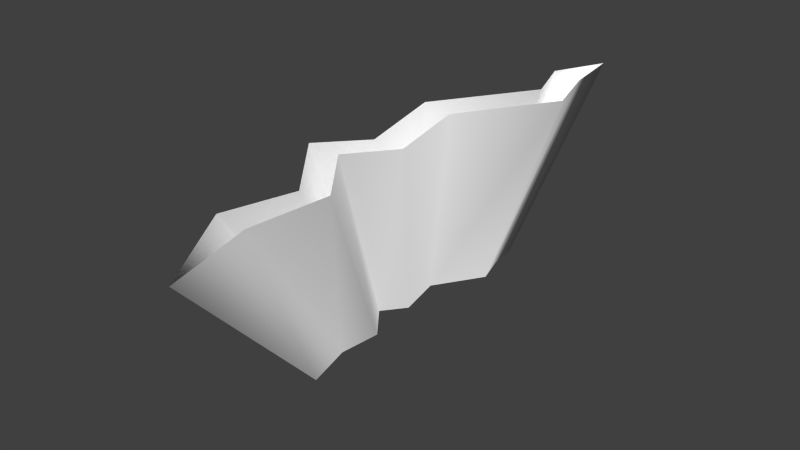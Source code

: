 # Source: StylizedRip.blend  (saved by Blender 2.71.5; exported with 4.5.12 LTS)
import bpy
from mathutils import Matrix  # noqa: F401  (used for matrix-valued properties, if any)

bpy.ops.wm.read_factory_settings(use_empty=True)
scene = bpy.context.scene
scene.name = 'Scene'

# ---- collections
col_collection_1 = bpy.data.collections.new('Collection 1'); scene.collection.children.link(col_collection_1)

# ---- materials (node trees are filled in below, after node groups)
mat_material = bpy.data.materials.new('Material')
mat_material.alpha_threshold = 0.0
mat_material.use_transparent_shadow = False
mat_material.diffuse_color = (1.0, 1.0, 1.0, 1.0)
mat_material.roughness = 0.5
mat_material.line_color = (0.0, 0.0, 0.0, 1.0)

# ---- material node trees

# ---- world
world_world = bpy.data.worlds.new('World'); scene.world = world_world
world_world.color = (0.05088, 0.05088, 0.05088)
world_world.use_sun_shadow = False
world_world.sun_shadow_jitter_overblur = 0.0
world_world.cycles.sampling_method = 'MANUAL'
world_world.cycles.sample_map_resolution = 256

# ---- meshes
me_stylizedrip = bpy.data.meshes.new('StylizedRip')
me_stylizedrip.from_pydata([(-0.06518, -0.638, 0.0), (0.1089, -0.92, 0.0), (-0.006489, -0.4297, 0.0), (-0.1911, -0.2048, 0.0), (-0.07571, -0.07787, 0.0), (-0.1449, 0.2221, 0.0), (0.05119, 0.522, 0.0), (-0.006307, 0.6842, 0.0), (0.07013, 0.8438, 0.0), (0.09552, 0.6609, 0.0), (0.1492, 0.4816, 0.0), (-0.03533, 0.1932, 0.0), (0.02235, -0.07787, 0.0), (-0.08147, -0.2105, 0.0), (0.0685, -0.4009, 0.0), (0.04067, -0.6483, 0.0), (-0.06518, -0.638, 0.0), (0.1089, -0.92, 0.0), (-0.006489, -0.4297, 0.0), (-0.1911, -0.2048, 0.0), (-0.07571, -0.07787, 0.0), (-0.1449, 0.2221, 0.0), (0.05119, 0.522, 0.0), (-0.006307, 0.6842, 0.0), (0.07013, 0.8438, 0.0), (0.09552, 0.6609, 0.0), (0.1492, 0.4816, 0.0), (-0.03533, 0.1932, 0.0), (0.02235, -0.07787, 0.0), (-0.08147, -0.2105, 0.0), (0.0685, -0.4009, 0.0), (0.04067, -0.6483, 0.0), (-0.1304, -1.276, 1.0), (0.2177, -1.84, 1.0), (-0.01298, -0.8594, 1.0), (-0.3821, -0.4095, 1.0), (-0.1514, -0.1557, 1.0), (-0.2898, 0.4441, 1.0), (0.1024, 1.044, 1.0), (-0.01261, 1.368, 1.0), (0.1403, 1.688, 1.0), (0.191, 1.322, 1.0), (0.2985, 0.9633, 1.0), (-0.07066, 0.3865, 1.0), (0.0447, -0.1557, 1.0), (-0.1629, -0.4211, 1.0), (0.137, -0.8018, 1.0), (0.08134, -1.297, 1.0)], [], [(1, 15, 0), (0, 15, 14, 2), (2, 14, 13, 3), (3, 13, 12, 4), (4, 12, 11, 5), (5, 11, 10, 6), (6, 10, 9, 7), (8, 7, 9), (26, 42, 41, 25), (28, 44, 43, 27), (17, 33, 47, 31), (30, 46, 45, 29), (19, 35, 34, 18), (17, 16, 32, 33), (21, 37, 36, 20), (23, 39, 38, 22), (24, 40, 39, 23), (22, 38, 37, 21), (20, 36, 35, 19), (31, 47, 46, 30), (18, 34, 32, 16), (29, 45, 44, 28), (27, 43, 42, 26), (25, 41, 40, 24)])
me_stylizedrip.polygons.foreach_set('use_smooth', [True] * 24)
_uv = me_stylizedrip.uv_layers.new(name='UVMap')
_uv.uv.foreach_set('vector', [0.0, 0.0, 0.1515, 0.00287, 0.1541, 0.03673, 0.1541, 0.03673, 0.1515, 0.00287, 0.2799, 0.005083, 0.2825, 0.04405, 0.2825, 0.04405, 0.2799, 0.005083, 0.3885, 0.004904, 0.39, 0.04856, 0.39, 0.04856, 0.3885, 0.004904, 0.4686, 0.003982, 0.4685, 0.05186, 0.4685, 0.05186, 0.4686, 0.003982, 0.6323, 0.003926, 0.6313, 0.05106, 0.6313, 0.05106, 0.6323, 0.003926, 0.7958, 4.264e-05, 0.7969, 0.04703, 0.7969, 0.04703, 0.7958, 4.264e-05, 0.8966, 0.003996, 0.8973, 0.05439, 1.0, 0.0, 0.8973, 0.05439, 0.8966, 0.003996, 0.4274, 0.0, 0.4274, 1.0, 0.4516, 1.0, 0.4516, 0.0, 0.03337, 0.0, 0.03337, 1.0, 0.5015, 1.0, 0.5015, 0.0, 0.008484, 0.0, 0.008484, 1.0, 9.002e-10, 1.0, 0.0, 0.0, 0.983, 0.0, 0.983, 1.0, 0.9002, 1.0, 0.9002, 0.0, 0.8415, 0.0, 0.8415, 1.0, 0.9547, 1.0, 0.9547, 0.0, 0.9751, 0.0, 0.9413, 0.0, 0.9413, 1.0, 0.9751, 1.0, 0.5626, 0.0, 0.5626, 1.0, 0.8383, 1.0, 0.8383, 0.0, 0.4751, 0.0, 0.4751, 1.0, 0.4586, 1.0, 0.4586, 0.0, 0.4609, 0.0, 0.4609, 1.0, 0.4751, 1.0, 0.4751, 0.0, 0.4586, 0.0, 0.4586, 1.0, 0.5626, 1.0, 0.5626, 0.0, 0.8383, 0.0, 0.8383, 1.0, 0.8415, 1.0, 0.8415, 0.0, 0.0, 0.0, 9.002e-10, 1.0, 0.0164, 1.0, 0.0164, 0.0, 0.9547, 0.0, 0.9547, 1.0, 0.9413, 1.0, 0.9413, 0.0, 0.9002, 0.0, 0.9002, 1.0, 1.0, 1.0, 1.0, 0.0, 0.5015, 0.0, 0.5015, 1.0, 0.4274, 1.0, 0.4274, 0.0, 0.4516, 0.0, 0.4516, 1.0, 0.4609, 1.0, 0.4609, 0.0])
me_stylizedrip.materials.append(mat_material)
me_stylizedrip.use_remesh_preserve_volume = False
me_stylizedrip.use_remesh_preserve_attributes = False
me_stylizedrip.use_mirror_vertex_groups = False
me_stylizedrip.update()

# ---- objects
ob_stylizedrip = bpy.data.objects.new('StylizedRip', me_stylizedrip)

# ---- transforms, parenting, visibility, modifiers, constraints
ob_stylizedrip.location = (0.0, 0.0, 0.0)
ob_stylizedrip.lock_rotations_4d = False
ob_stylizedrip.empty_display_type = 'ARROWS'
ob_stylizedrip.lineart.crease_threshold = 0.0

# ---- collection membership
col_collection_1.objects.link(ob_stylizedrip)

# ---- scene / render settings (as saved in the file)
scene.frame_start = 1; scene.frame_end = 250; scene.frame_set(1)
scene.render.engine = 'BLENDER_EEVEE_NEXT'
scene.render.resolution_percentage = 50
scene.render.dither_intensity = 0.0
scene.cycles.use_denoising = False
scene.cycles.samples = 10
scene.cycles.sampling_pattern = 'TABULATED_SOBOL'
scene.cycles.light_sampling_threshold = 0.0
scene.cycles.use_adaptive_sampling = False
scene.cycles.use_light_tree = False
scene.cycles.blur_glossy = 0.0
scene.cycles.pixel_filter_type = 'GAUSSIAN'
scene.cycles.sample_clamp_indirect = 0.0
scene.view_settings.view_transform = 'Standard'
bpy.context.view_layer.update()

# ---- added for rendering (the .blend has no active camera and no usable light): camera, sun
cam_auto = bpy.data.cameras.new('AutoCamera')
cam_auto.lens = 50.0
cam_auto.sensor_width = 36.0
cam_auto.clip_end = 1000.0
ob_auto_camera = bpy.data.objects.new('AutoCamera', cam_auto)
scene.collection.objects.link(ob_auto_camera)
ob_auto_camera.location = (3.40859, -4.21668, 3.26033)
ob_auto_camera.rotation_euler = (1.09748, -7.21219e-08, 0.694738)
scene.camera = ob_auto_camera
light_auto_sun = bpy.data.lights.new('AutoSun', 'SUN')
light_auto_sun.energy = 3.0
light_auto_sun.angle = 0.0523599
ob_auto_sun = bpy.data.objects.new('AutoSun', light_auto_sun)
scene.collection.objects.link(ob_auto_sun)
ob_auto_sun.rotation_euler = (0.872665, 0.174533, 0.523599)
bpy.context.view_layer.update()
